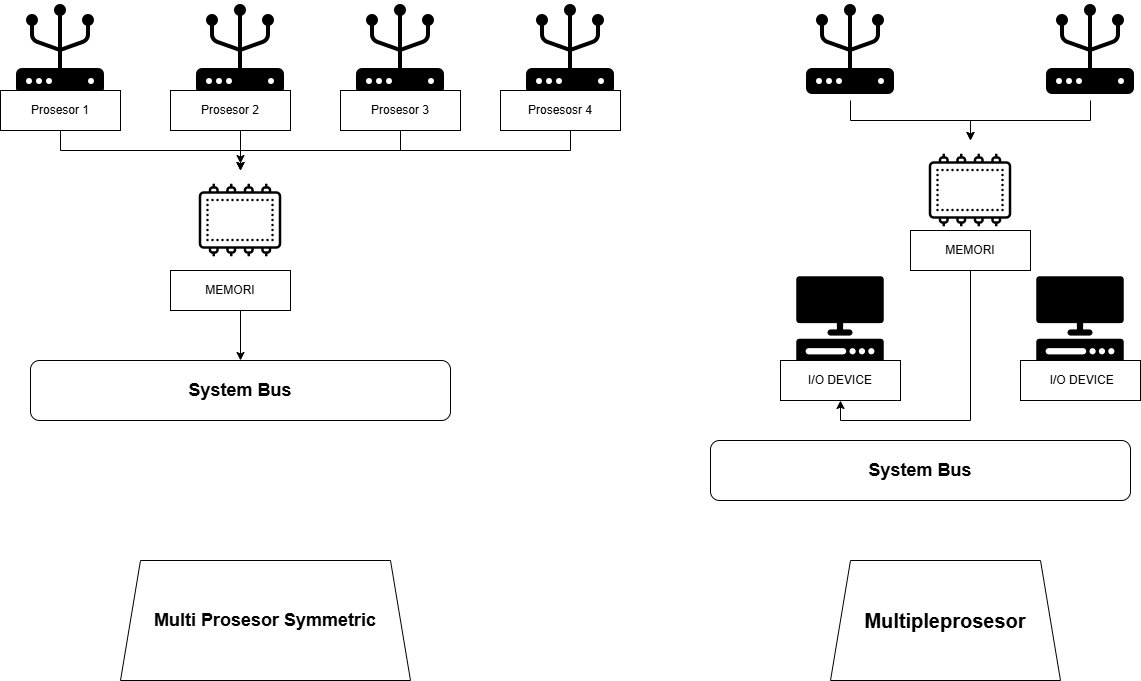

The diagram above was exported from draw.io. Its source (the exported page's mxGraphModel, read from the mxfile embedded in the PNG):
<mxGraphModel dx="2253" dy="777" grid="1" gridSize="10" guides="1" tooltips="1" connect="1" arrows="1" fold="1" page="1" pageScale="1" pageWidth="827" pageHeight="1169" background="light-dark(#ffffff, #c7c2c2)" math="0" shadow="0">
  <root>
    <mxCell id="0" />
    <mxCell id="1" parent="0" />
    <mxCell id="ykYJqJqOgj5DFNkxsC8L-14" style="edgeStyle=orthogonalEdgeStyle;rounded=0;orthogonalLoop=1;jettySize=auto;html=1;exitX=0.5;exitY=1;exitDx=0;exitDy=0;entryX=0.5;entryY=0;entryDx=0;entryDy=0;strokeColor=light-dark(#000000,#010101);" parent="1" source="0pXw6D4bPbFG3O7Pt_03-3" target="ykYJqJqOgj5DFNkxsC8L-9" edge="1">
      <mxGeometry relative="1" as="geometry" />
    </mxCell>
    <mxCell id="0pXw6D4bPbFG3O7Pt_03-3" value="" style="shape=image;verticalLabelPosition=bottom;labelBackgroundColor=default;verticalAlign=top;aspect=fixed;imageAspect=0;image=data:image/png,(base64 omitted: 2244 chars);" parent="1" vertex="1">
      <mxGeometry x="-130" y="30" width="100" height="100" as="geometry" />
    </mxCell>
    <mxCell id="0pXw6D4bPbFG3O7Pt_03-5" value="&lt;b&gt;&lt;font style=&quot;font-size: 20px;&quot;&gt;Multipleprosesor&lt;/font&gt;&lt;/b&gt;" style="shape=trapezoid;perimeter=trapezoidPerimeter;whiteSpace=wrap;html=1;fixedSize=1;" parent="1" vertex="1">
      <mxGeometry x="510" y="590" width="230" height="120" as="geometry" />
    </mxCell>
    <mxCell id="ykYJqJqOgj5DFNkxsC8L-7" value="&lt;h2&gt;&lt;font style=&quot;font-size: 18px;&quot;&gt;System Bus&lt;/font&gt;&lt;/h2&gt;" style="rounded=1;whiteSpace=wrap;html=1;" parent="1" vertex="1">
      <mxGeometry x="-290" y="390" width="420" height="60" as="geometry" />
    </mxCell>
    <mxCell id="ykYJqJqOgj5DFNkxsC8L-8" value="&lt;font style=&quot;font-size: 18px;&quot;&gt;&lt;b style=&quot;&quot;&gt;Multi Prosesor Symmetric&lt;/b&gt;&lt;/font&gt;" style="shape=trapezoid;perimeter=trapezoidPerimeter;whiteSpace=wrap;html=1;fixedSize=1;" parent="1" vertex="1">
      <mxGeometry x="-200" y="590" width="290" height="120" as="geometry" />
    </mxCell>
    <mxCell id="ykYJqJqOgj5DFNkxsC8L-12" value="" style="edgeStyle=orthogonalEdgeStyle;rounded=0;orthogonalLoop=1;jettySize=auto;html=1;strokeColor=light-dark(#000000,#040404);" parent="1" source="ykYJqJqOgj5DFNkxsC8L-9" target="ykYJqJqOgj5DFNkxsC8L-7" edge="1">
      <mxGeometry relative="1" as="geometry" />
    </mxCell>
    <mxCell id="ykYJqJqOgj5DFNkxsC8L-9" value="" style="shape=image;verticalLabelPosition=bottom;labelBackgroundColor=default;verticalAlign=top;aspect=fixed;imageAspect=0;image=data:image/png,(base64 omitted: 2036 chars);" parent="1" vertex="1">
      <mxGeometry x="-130" y="200" width="100" height="100" as="geometry" />
    </mxCell>
    <mxCell id="ykYJqJqOgj5DFNkxsC8L-15" style="edgeStyle=orthogonalEdgeStyle;rounded=0;orthogonalLoop=1;jettySize=auto;html=1;exitX=0.5;exitY=1;exitDx=0;exitDy=0;strokeColor=light-dark(#000000,#060606);" parent="1" source="ykYJqJqOgj5DFNkxsC8L-10" edge="1" target="ykYJqJqOgj5DFNkxsC8L-9">
      <mxGeometry relative="1" as="geometry">
        <mxPoint x="144.55555555555566" y="180" as="targetPoint" />
        <Array as="points">
          <mxPoint x="-260" y="180" />
          <mxPoint x="-80" y="180" />
        </Array>
      </mxGeometry>
    </mxCell>
    <mxCell id="ykYJqJqOgj5DFNkxsC8L-10" value="" style="shape=image;verticalLabelPosition=bottom;labelBackgroundColor=default;verticalAlign=top;aspect=fixed;imageAspect=0;image=data:image/png,(base64 omitted: 2244 chars);" parent="1" vertex="1">
      <mxGeometry x="-310" y="30" width="100" height="100" as="geometry" />
    </mxCell>
    <mxCell id="ykYJqJqOgj5DFNkxsC8L-18" style="edgeStyle=orthogonalEdgeStyle;rounded=0;orthogonalLoop=1;jettySize=auto;html=1;exitX=0.5;exitY=1;exitDx=0;exitDy=0;entryX=0.5;entryY=0;entryDx=0;entryDy=0;strokeColor=light-dark(#000000,#000000);" parent="1" source="ykYJqJqOgj5DFNkxsC8L-11" target="ykYJqJqOgj5DFNkxsC8L-9" edge="1">
      <mxGeometry relative="1" as="geometry">
        <Array as="points">
          <mxPoint x="250" y="180" />
          <mxPoint x="-80" y="180" />
        </Array>
      </mxGeometry>
    </mxCell>
    <mxCell id="ykYJqJqOgj5DFNkxsC8L-11" value="" style="shape=image;verticalLabelPosition=bottom;labelBackgroundColor=default;verticalAlign=top;aspect=fixed;imageAspect=0;image=data:image/png,(base64 omitted: 2244 chars);" parent="1" vertex="1">
      <mxGeometry x="200" y="30" width="100" height="100" as="geometry" />
    </mxCell>
    <mxCell id="ykYJqJqOgj5DFNkxsC8L-13" value="MEMORI" style="rounded=0;whiteSpace=wrap;html=1;" parent="1" vertex="1">
      <mxGeometry x="-150" y="300" width="120" height="40" as="geometry" />
    </mxCell>
    <mxCell id="5q5NQsV7lRJvhOTflG7--12" style="edgeStyle=orthogonalEdgeStyle;rounded=0;orthogonalLoop=1;jettySize=auto;html=1;exitX=0.5;exitY=1;exitDx=0;exitDy=0;entryX=0.5;entryY=0;entryDx=0;entryDy=0;strokeColor=light-dark(#000000,#000000);" edge="1" parent="1" source="ykYJqJqOgj5DFNkxsC8L-16" target="5q5NQsV7lRJvhOTflG7--2">
      <mxGeometry relative="1" as="geometry" />
    </mxCell>
    <mxCell id="ykYJqJqOgj5DFNkxsC8L-16" value="" style="shape=image;verticalLabelPosition=bottom;labelBackgroundColor=default;verticalAlign=top;aspect=fixed;imageAspect=0;image=data:image/png,(base64 omitted: 2244 chars);" parent="1" vertex="1">
      <mxGeometry x="720" y="30" width="100" height="100" as="geometry" />
    </mxCell>
    <mxCell id="5q5NQsV7lRJvhOTflG7--4" style="edgeStyle=orthogonalEdgeStyle;rounded=0;orthogonalLoop=1;jettySize=auto;html=1;exitX=0.5;exitY=1;exitDx=0;exitDy=0;entryX=0.5;entryY=0;entryDx=0;entryDy=0;strokeColor=light-dark(#000000,#010101);" edge="1" parent="1" source="ykYJqJqOgj5DFNkxsC8L-19" target="5q5NQsV7lRJvhOTflG7--2">
      <mxGeometry relative="1" as="geometry" />
    </mxCell>
    <mxCell id="ykYJqJqOgj5DFNkxsC8L-19" value="" style="shape=image;verticalLabelPosition=bottom;labelBackgroundColor=default;verticalAlign=top;aspect=fixed;imageAspect=0;image=data:image/png,(base64 omitted: 2244 chars);" parent="1" vertex="1">
      <mxGeometry x="480" y="30" width="100" height="100" as="geometry" />
    </mxCell>
    <mxCell id="ykYJqJqOgj5DFNkxsC8L-24" value="&lt;h2&gt;&lt;font style=&quot;font-size: 18px;&quot;&gt;System Bus&lt;/font&gt;&lt;/h2&gt;" style="rounded=1;whiteSpace=wrap;html=1;" parent="1" vertex="1">
      <mxGeometry x="390" y="470" width="420" height="60" as="geometry" />
    </mxCell>
    <mxCell id="0pXw6D4bPbFG3O7Pt_03-6" value="" style="shape=image;verticalLabelPosition=bottom;labelBackgroundColor=default;verticalAlign=top;aspect=fixed;imageAspect=0;image=data:image/png,(base64 omitted: 1496 chars);" parent="1" vertex="1">
      <mxGeometry x="470" y="300" width="100" height="100" as="geometry" />
    </mxCell>
    <mxCell id="5q5NQsV7lRJvhOTflG7--2" value="" style="shape=image;verticalLabelPosition=bottom;labelBackgroundColor=default;verticalAlign=top;aspect=fixed;imageAspect=0;image=data:image/png,(base64 omitted: 2036 chars);" vertex="1" parent="1">
      <mxGeometry x="600" y="170" width="100" height="100" as="geometry" />
    </mxCell>
    <mxCell id="5q5NQsV7lRJvhOTflG7--16" style="edgeStyle=orthogonalEdgeStyle;rounded=0;orthogonalLoop=1;jettySize=auto;html=1;exitX=0.5;exitY=1;exitDx=0;exitDy=0;entryX=0.5;entryY=1;entryDx=0;entryDy=0;strokeColor=light-dark(#000000,#040404);" edge="1" parent="1" source="5q5NQsV7lRJvhOTflG7--5" target="5q5NQsV7lRJvhOTflG7--15">
      <mxGeometry relative="1" as="geometry" />
    </mxCell>
    <mxCell id="5q5NQsV7lRJvhOTflG7--5" value="MEMORI" style="rounded=0;whiteSpace=wrap;html=1;" vertex="1" parent="1">
      <mxGeometry x="590" y="260" width="120" height="40" as="geometry" />
    </mxCell>
    <mxCell id="5q5NQsV7lRJvhOTflG7--6" value="" style="shape=image;verticalLabelPosition=bottom;labelBackgroundColor=default;verticalAlign=top;aspect=fixed;imageAspect=0;image=data:image/png,(base64 omitted: 1496 chars);" vertex="1" parent="1">
      <mxGeometry x="710" y="300" width="100" height="100" as="geometry" />
    </mxCell>
    <mxCell id="5q5NQsV7lRJvhOTflG7--10" style="edgeStyle=orthogonalEdgeStyle;rounded=0;orthogonalLoop=1;jettySize=auto;html=1;exitX=0.5;exitY=1;exitDx=0;exitDy=0;strokeColor=light-dark(#000000,#0B0B0B);targetPerimeterSpacing=7;sourcePerimeterSpacing=8;" edge="1" parent="1" source="5q5NQsV7lRJvhOTflG7--9" target="ykYJqJqOgj5DFNkxsC8L-9">
      <mxGeometry relative="1" as="geometry">
        <Array as="points">
          <mxPoint x="80" y="180" />
          <mxPoint x="-80" y="180" />
        </Array>
      </mxGeometry>
    </mxCell>
    <mxCell id="5q5NQsV7lRJvhOTflG7--9" value="" style="shape=image;verticalLabelPosition=bottom;labelBackgroundColor=default;verticalAlign=top;aspect=fixed;imageAspect=0;image=data:image/png,(base64 omitted: 2244 chars);" vertex="1" parent="1">
      <mxGeometry x="30" y="30" width="100" height="100" as="geometry" />
    </mxCell>
    <mxCell id="5q5NQsV7lRJvhOTflG7--14" value="&amp;nbsp;I/O DEVICE" style="rounded=0;whiteSpace=wrap;html=1;" vertex="1" parent="1">
      <mxGeometry x="700" y="390" width="120" height="40" as="geometry" />
    </mxCell>
    <mxCell id="5q5NQsV7lRJvhOTflG7--15" value="I/O DEVICE" style="rounded=0;whiteSpace=wrap;html=1;" vertex="1" parent="1">
      <mxGeometry x="460" y="390" width="120" height="40" as="geometry" />
    </mxCell>
    <mxCell id="5q5NQsV7lRJvhOTflG7--18" value="Prosesosr 4" style="rounded=0;whiteSpace=wrap;html=1;" vertex="1" parent="1">
      <mxGeometry x="180" y="120" width="120" height="40" as="geometry" />
    </mxCell>
    <mxCell id="5q5NQsV7lRJvhOTflG7--19" value="Prosesor 3" style="rounded=0;whiteSpace=wrap;html=1;" vertex="1" parent="1">
      <mxGeometry x="20" y="120" width="120" height="40" as="geometry" />
    </mxCell>
    <mxCell id="5q5NQsV7lRJvhOTflG7--20" value="Prosesor 2" style="rounded=0;whiteSpace=wrap;html=1;" vertex="1" parent="1">
      <mxGeometry x="-150" y="120" width="120" height="40" as="geometry" />
    </mxCell>
    <mxCell id="5q5NQsV7lRJvhOTflG7--21" value="Prosesor 1" style="rounded=0;whiteSpace=wrap;html=1;" vertex="1" parent="1">
      <mxGeometry x="-320" y="120" width="120" height="40" as="geometry" />
    </mxCell>
  </root>
</mxGraphModel>